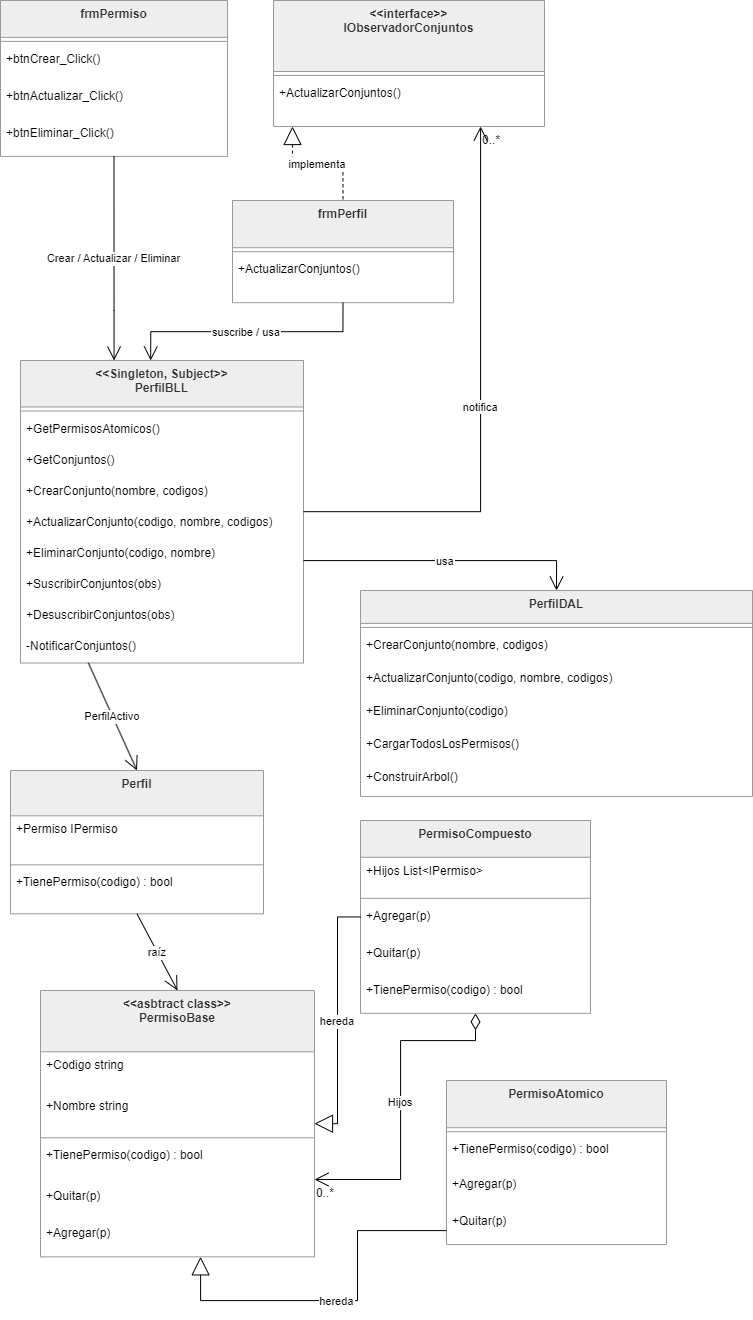

The diagram above was exported from draw.io. Its source (the exported page's mxGraphModel, read from the mxfile embedded in the PNG):
<mxGraphModel dx="1553" dy="845" grid="1" gridSize="10" guides="1" tooltips="1" connect="1" arrows="1" fold="1" page="1" pageScale="1" pageWidth="827" pageHeight="1169" math="0" shadow="0">
  <root>
    <mxCell id="0" />
    <mxCell id="1" parent="0" />
    <mxCell id="GWe119OSEGpukx6wDnhR-1" parent="1" style="swimlane;fontStyle=1;align=center;verticalAlign=top;childLayout=stackLayout;horizontal=1;startSize=61.33333333333333;horizontalStack=0;resizeParent=1;resizeParentMax=0;resizeLast=0;collapsible=0;marginBottom=0;fillColor=light-dark(#eeeeee,#1f2020);strokeColor=light-dark(#999999,#cccccc);fontColor=light-dark(#333333,#cccccc);" value="&lt;&lt;asbtract class&gt;&gt;&#10;PermisoBase" vertex="1">
      <mxGeometry height="266.3333333333333" width="274" x="80" y="1030" as="geometry" />
    </mxCell>
    <mxCell id="GWe119OSEGpukx6wDnhR-2" parent="GWe119OSEGpukx6wDnhR-1" style="text;strokeColor=none;fillColor=none;align=left;verticalAlign=top;spacingLeft=4;spacingRight=4;overflow=hidden;rotatable=0;points=[[0,0.5],[1,0.5]];portConstraint=eastwest;" value="+Codigo string" vertex="1">
      <mxGeometry height="41" width="274" y="61.33333333333333" as="geometry" />
    </mxCell>
    <mxCell id="GWe119OSEGpukx6wDnhR-3" parent="GWe119OSEGpukx6wDnhR-1" style="text;strokeColor=none;fillColor=none;align=left;verticalAlign=top;spacingLeft=4;spacingRight=4;overflow=hidden;rotatable=0;points=[[0,0.5],[1,0.5]];portConstraint=eastwest;" value="+Nombre string" vertex="1">
      <mxGeometry height="41" width="274" y="102.33333333333333" as="geometry" />
    </mxCell>
    <mxCell id="GWe119OSEGpukx6wDnhR-4" parent="GWe119OSEGpukx6wDnhR-1" style="line;strokeWidth=1;fillColor=none;align=left;verticalAlign=middle;spacingTop=-1;spacingLeft=3;spacingRight=3;rotatable=0;labelPosition=right;points=[];portConstraint=eastwest;strokeColor=inherit;" vertex="1">
      <mxGeometry height="8" width="274" y="143.33333333333331" as="geometry" />
    </mxCell>
    <mxCell id="GWe119OSEGpukx6wDnhR-5" parent="GWe119OSEGpukx6wDnhR-1" style="text;strokeColor=none;fillColor=none;align=left;verticalAlign=top;spacingLeft=4;spacingRight=4;overflow=hidden;rotatable=0;points=[[0,0.5],[1,0.5]];portConstraint=eastwest;" value="+TienePermiso(codigo) : bool" vertex="1">
      <mxGeometry height="41" width="274" y="151.33333333333331" as="geometry" />
    </mxCell>
    <mxCell id="GWe119OSEGpukx6wDnhR-61" parent="GWe119OSEGpukx6wDnhR-1" style="text;strokeColor=none;fillColor=none;align=left;verticalAlign=top;spacingLeft=4;spacingRight=4;overflow=hidden;rotatable=0;points=[[0,0.5],[1,0.5]];portConstraint=eastwest;" value="+Quitar(p)" vertex="1">
      <mxGeometry height="37" width="274" y="192.33333333333331" as="geometry" />
    </mxCell>
    <mxCell id="GWe119OSEGpukx6wDnhR-60" parent="GWe119OSEGpukx6wDnhR-1" style="text;strokeColor=none;fillColor=none;align=left;verticalAlign=top;spacingLeft=4;spacingRight=4;overflow=hidden;rotatable=0;points=[[0,0.5],[1,0.5]];portConstraint=eastwest;" value="+Agregar(p)" vertex="1">
      <mxGeometry height="37" width="274" y="229.33333333333331" as="geometry" />
    </mxCell>
    <mxCell id="GWe119OSEGpukx6wDnhR-6" parent="1" style="swimlane;fontStyle=1;align=center;verticalAlign=top;childLayout=stackLayout;horizontal=1;startSize=47.2;horizontalStack=0;resizeParent=1;resizeParentMax=0;resizeLast=0;collapsible=0;marginBottom=0;fillColor=light-dark(#eeeeee,#1f2020);strokeColor=light-dark(#999999,#cccccc);fontColor=light-dark(#333333,#cccccc);" value="PermisoAtomico" vertex="1">
      <mxGeometry height="164" width="220" x="486" y="1120" as="geometry" />
    </mxCell>
    <mxCell id="GWe119OSEGpukx6wDnhR-7" parent="GWe119OSEGpukx6wDnhR-6" style="line;strokeWidth=1;fillColor=none;align=left;verticalAlign=middle;spacingTop=-1;spacingLeft=3;spacingRight=3;rotatable=0;labelPosition=right;points=[];portConstraint=eastwest;strokeColor=inherit;" vertex="1">
      <mxGeometry height="8" width="220" y="47.2" as="geometry" />
    </mxCell>
    <mxCell id="GWe119OSEGpukx6wDnhR-8" parent="GWe119OSEGpukx6wDnhR-6" style="text;strokeColor=none;fillColor=none;align=left;verticalAlign=top;spacingLeft=4;spacingRight=4;overflow=hidden;rotatable=0;points=[[0,0.5],[1,0.5]];portConstraint=eastwest;" value="+TienePermiso(codigo) : bool" vertex="1">
      <mxGeometry height="34.8" width="220" y="55.2" as="geometry" />
    </mxCell>
    <mxCell id="GWe119OSEGpukx6wDnhR-62" parent="GWe119OSEGpukx6wDnhR-6" style="text;strokeColor=none;fillColor=none;align=left;verticalAlign=top;spacingLeft=4;spacingRight=4;overflow=hidden;rotatable=0;points=[[0,0.5],[1,0.5]];portConstraint=eastwest;" value="+Agregar(p)" vertex="1">
      <mxGeometry height="37" width="220" y="90" as="geometry" />
    </mxCell>
    <mxCell id="GWe119OSEGpukx6wDnhR-63" parent="GWe119OSEGpukx6wDnhR-6" style="text;strokeColor=none;fillColor=none;align=left;verticalAlign=top;spacingLeft=4;spacingRight=4;overflow=hidden;rotatable=0;points=[[0,0.5],[1,0.5]];portConstraint=eastwest;" value="+Quitar(p)" vertex="1">
      <mxGeometry height="37" width="220" y="127" as="geometry" />
    </mxCell>
    <mxCell id="GWe119OSEGpukx6wDnhR-9" parent="1" style="swimlane;fontStyle=1;align=center;verticalAlign=top;childLayout=stackLayout;horizontal=1;startSize=36.8;horizontalStack=0;resizeParent=1;resizeParentMax=0;resizeLast=0;collapsible=0;marginBottom=0;fillColor=light-dark(#eeeeee,#1f2020);strokeColor=light-dark(#999999,#cccccc);fontColor=light-dark(#333333,#cccccc);" value="PermisoCompuesto" vertex="1">
      <mxGeometry height="192.8" width="230" x="400" y="860" as="geometry" />
    </mxCell>
    <mxCell id="GWe119OSEGpukx6wDnhR-10" parent="GWe119OSEGpukx6wDnhR-9" style="text;strokeColor=none;fillColor=none;align=left;verticalAlign=top;spacingLeft=4;spacingRight=4;overflow=hidden;rotatable=0;points=[[0,0.5],[1,0.5]];portConstraint=eastwest;" value="+Hijos List&lt;IPermiso&gt;" vertex="1">
      <mxGeometry height="37" width="230" y="36.8" as="geometry" />
    </mxCell>
    <mxCell id="GWe119OSEGpukx6wDnhR-11" parent="GWe119OSEGpukx6wDnhR-9" style="line;strokeWidth=1;fillColor=none;align=left;verticalAlign=middle;spacingTop=-1;spacingLeft=3;spacingRight=3;rotatable=0;labelPosition=right;points=[];portConstraint=eastwest;strokeColor=inherit;" vertex="1">
      <mxGeometry height="8" width="230" y="73.8" as="geometry" />
    </mxCell>
    <mxCell id="GWe119OSEGpukx6wDnhR-12" parent="GWe119OSEGpukx6wDnhR-9" style="text;strokeColor=none;fillColor=none;align=left;verticalAlign=top;spacingLeft=4;spacingRight=4;overflow=hidden;rotatable=0;points=[[0,0.5],[1,0.5]];portConstraint=eastwest;" value="+Agregar(p)" vertex="1">
      <mxGeometry height="37" width="230" y="81.8" as="geometry" />
    </mxCell>
    <mxCell id="GWe119OSEGpukx6wDnhR-13" parent="GWe119OSEGpukx6wDnhR-9" style="text;strokeColor=none;fillColor=none;align=left;verticalAlign=top;spacingLeft=4;spacingRight=4;overflow=hidden;rotatable=0;points=[[0,0.5],[1,0.5]];portConstraint=eastwest;" value="+Quitar(p)" vertex="1">
      <mxGeometry height="37" width="230" y="118.8" as="geometry" />
    </mxCell>
    <mxCell id="GWe119OSEGpukx6wDnhR-14" parent="GWe119OSEGpukx6wDnhR-9" style="text;strokeColor=none;fillColor=none;align=left;verticalAlign=top;spacingLeft=4;spacingRight=4;overflow=hidden;rotatable=0;points=[[0,0.5],[1,0.5]];portConstraint=eastwest;" value="+TienePermiso(codigo) : bool" vertex="1">
      <mxGeometry height="37" width="230" y="155.8" as="geometry" />
    </mxCell>
    <mxCell id="GWe119OSEGpukx6wDnhR-15" parent="1" style="swimlane;fontStyle=1;align=center;verticalAlign=top;childLayout=stackLayout;horizontal=1;startSize=45.333333333333336;horizontalStack=0;resizeParent=1;resizeParentMax=0;resizeLast=0;collapsible=0;marginBottom=0;fillColor=light-dark(#eeeeee,#1f2020);strokeColor=light-dark(#999999,#cccccc);fontColor=light-dark(#333333,#cccccc);" value="Perfil" vertex="1">
      <mxGeometry height="143.33333333333334" width="253" x="50" y="810" as="geometry" />
    </mxCell>
    <mxCell id="GWe119OSEGpukx6wDnhR-16" parent="GWe119OSEGpukx6wDnhR-15" style="text;strokeColor=none;fillColor=none;align=left;verticalAlign=top;spacingLeft=4;spacingRight=4;overflow=hidden;rotatable=0;points=[[0,0.5],[1,0.5]];portConstraint=eastwest;" value="+Permiso IPermiso" vertex="1">
      <mxGeometry height="45" width="253" y="45.333333333333336" as="geometry" />
    </mxCell>
    <mxCell id="GWe119OSEGpukx6wDnhR-17" parent="GWe119OSEGpukx6wDnhR-15" style="line;strokeWidth=1;fillColor=none;align=left;verticalAlign=middle;spacingTop=-1;spacingLeft=3;spacingRight=3;rotatable=0;labelPosition=right;points=[];portConstraint=eastwest;strokeColor=inherit;" vertex="1">
      <mxGeometry height="8" width="253" y="90.33333333333334" as="geometry" />
    </mxCell>
    <mxCell id="GWe119OSEGpukx6wDnhR-18" parent="GWe119OSEGpukx6wDnhR-15" style="text;strokeColor=none;fillColor=none;align=left;verticalAlign=top;spacingLeft=4;spacingRight=4;overflow=hidden;rotatable=0;points=[[0,0.5],[1,0.5]];portConstraint=eastwest;" value="+TienePermiso(codigo) : bool" vertex="1">
      <mxGeometry height="45" width="253" y="98.33333333333334" as="geometry" />
    </mxCell>
    <mxCell id="GWe119OSEGpukx6wDnhR-19" parent="1" style="swimlane;fontStyle=1;align=center;verticalAlign=top;childLayout=stackLayout;horizontal=1;startSize=71;horizontalStack=0;resizeParent=1;resizeParentMax=0;resizeLast=0;collapsible=0;marginBottom=0;fillColor=light-dark(#eeeeee,#1f2020);strokeColor=light-dark(#999999,#cccccc);fontColor=light-dark(#333333,#cccccc);" value="&lt;&lt;interface&gt;&gt;&#10;IObservadorConjuntos" vertex="1">
      <mxGeometry height="126" width="271" x="313" y="40" as="geometry" />
    </mxCell>
    <mxCell id="GWe119OSEGpukx6wDnhR-20" parent="GWe119OSEGpukx6wDnhR-19" style="line;strokeWidth=1;fillColor=none;align=left;verticalAlign=middle;spacingTop=-1;spacingLeft=3;spacingRight=3;rotatable=0;labelPosition=right;points=[];portConstraint=eastwest;strokeColor=inherit;" vertex="1">
      <mxGeometry height="8" width="271" y="71" as="geometry" />
    </mxCell>
    <mxCell id="GWe119OSEGpukx6wDnhR-21" parent="GWe119OSEGpukx6wDnhR-19" style="text;strokeColor=none;fillColor=none;align=left;verticalAlign=top;spacingLeft=4;spacingRight=4;overflow=hidden;rotatable=0;points=[[0,0.5],[1,0.5]];portConstraint=eastwest;" value="+ActualizarConjuntos()" vertex="1">
      <mxGeometry height="47" width="271" y="79" as="geometry" />
    </mxCell>
    <mxCell id="GWe119OSEGpukx6wDnhR-22" parent="1" style="swimlane;fontStyle=1;align=center;verticalAlign=top;childLayout=stackLayout;horizontal=1;startSize=46.5;horizontalStack=0;resizeParent=1;resizeParentMax=0;resizeLast=0;collapsible=0;marginBottom=0;fillColor=light-dark(#eeeeee,#1f2020);strokeColor=light-dark(#999999,#cccccc);fontColor=light-dark(#333333,#cccccc);" value="&lt;&lt;Singleton, Subject&gt;&gt;&#10;PerfilBLL" vertex="1">
      <mxGeometry height="302.5" width="283" x="60" y="400" as="geometry" />
    </mxCell>
    <mxCell id="GWe119OSEGpukx6wDnhR-23" parent="GWe119OSEGpukx6wDnhR-22" style="line;strokeWidth=1;fillColor=none;align=left;verticalAlign=middle;spacingTop=-1;spacingLeft=3;spacingRight=3;rotatable=0;labelPosition=right;points=[];portConstraint=eastwest;strokeColor=inherit;" vertex="1">
      <mxGeometry height="8" width="283" y="46.5" as="geometry" />
    </mxCell>
    <mxCell id="GWe119OSEGpukx6wDnhR-24" parent="GWe119OSEGpukx6wDnhR-22" style="text;strokeColor=none;fillColor=none;align=left;verticalAlign=top;spacingLeft=4;spacingRight=4;overflow=hidden;rotatable=0;points=[[0,0.5],[1,0.5]];portConstraint=eastwest;" value="+GetPermisosAtomicos()" vertex="1">
      <mxGeometry height="31" width="283" y="54.5" as="geometry" />
    </mxCell>
    <mxCell id="GWe119OSEGpukx6wDnhR-25" parent="GWe119OSEGpukx6wDnhR-22" style="text;strokeColor=none;fillColor=none;align=left;verticalAlign=top;spacingLeft=4;spacingRight=4;overflow=hidden;rotatable=0;points=[[0,0.5],[1,0.5]];portConstraint=eastwest;" value="+GetConjuntos()" vertex="1">
      <mxGeometry height="31" width="283" y="85.5" as="geometry" />
    </mxCell>
    <mxCell id="GWe119OSEGpukx6wDnhR-26" parent="GWe119OSEGpukx6wDnhR-22" style="text;strokeColor=none;fillColor=none;align=left;verticalAlign=top;spacingLeft=4;spacingRight=4;overflow=hidden;rotatable=0;points=[[0,0.5],[1,0.5]];portConstraint=eastwest;" value="+CrearConjunto(nombre, codigos)" vertex="1">
      <mxGeometry height="31" width="283" y="116.5" as="geometry" />
    </mxCell>
    <mxCell id="GWe119OSEGpukx6wDnhR-27" parent="GWe119OSEGpukx6wDnhR-22" style="text;strokeColor=none;fillColor=none;align=left;verticalAlign=top;spacingLeft=4;spacingRight=4;overflow=hidden;rotatable=0;points=[[0,0.5],[1,0.5]];portConstraint=eastwest;" value="+ActualizarConjunto(codigo, nombre, codigos)" vertex="1">
      <mxGeometry height="31" width="283" y="147.5" as="geometry" />
    </mxCell>
    <mxCell id="GWe119OSEGpukx6wDnhR-28" parent="GWe119OSEGpukx6wDnhR-22" style="text;strokeColor=none;fillColor=none;align=left;verticalAlign=top;spacingLeft=4;spacingRight=4;overflow=hidden;rotatable=0;points=[[0,0.5],[1,0.5]];portConstraint=eastwest;" value="+EliminarConjunto(codigo, nombre)" vertex="1">
      <mxGeometry height="31" width="283" y="178.5" as="geometry" />
    </mxCell>
    <mxCell id="GWe119OSEGpukx6wDnhR-29" parent="GWe119OSEGpukx6wDnhR-22" style="text;strokeColor=none;fillColor=none;align=left;verticalAlign=top;spacingLeft=4;spacingRight=4;overflow=hidden;rotatable=0;points=[[0,0.5],[1,0.5]];portConstraint=eastwest;" value="+SuscribirConjuntos(obs)" vertex="1">
      <mxGeometry height="31" width="283" y="209.5" as="geometry" />
    </mxCell>
    <mxCell id="GWe119OSEGpukx6wDnhR-30" parent="GWe119OSEGpukx6wDnhR-22" style="text;strokeColor=none;fillColor=none;align=left;verticalAlign=top;spacingLeft=4;spacingRight=4;overflow=hidden;rotatable=0;points=[[0,0.5],[1,0.5]];portConstraint=eastwest;" value="+DesuscribirConjuntos(obs)" vertex="1">
      <mxGeometry height="31" width="283" y="240.5" as="geometry" />
    </mxCell>
    <mxCell id="GWe119OSEGpukx6wDnhR-31" parent="GWe119OSEGpukx6wDnhR-22" style="text;strokeColor=none;fillColor=none;align=left;verticalAlign=top;spacingLeft=4;spacingRight=4;overflow=hidden;rotatable=0;points=[[0,0.5],[1,0.5]];portConstraint=eastwest;" value="-NotificarConjuntos()" vertex="1">
      <mxGeometry height="31" width="283" y="271.5" as="geometry" />
    </mxCell>
    <mxCell id="GWe119OSEGpukx6wDnhR-32" parent="1" style="swimlane;fontStyle=1;align=center;verticalAlign=top;childLayout=stackLayout;horizontal=1;startSize=32.92307692307692;horizontalStack=0;resizeParent=1;resizeParentMax=0;resizeLast=0;collapsible=0;marginBottom=0;fillColor=light-dark(#eeeeee,#1f2020);strokeColor=light-dark(#999999,#cccccc);fontColor=light-dark(#333333,#cccccc);" value="PerfilDAL" vertex="1">
      <mxGeometry height="205.9230769230769" width="392" x="400" y="630" as="geometry" />
    </mxCell>
    <mxCell id="GWe119OSEGpukx6wDnhR-33" parent="GWe119OSEGpukx6wDnhR-32" style="line;strokeWidth=1;fillColor=none;align=left;verticalAlign=middle;spacingTop=-1;spacingLeft=3;spacingRight=3;rotatable=0;labelPosition=right;points=[];portConstraint=eastwest;strokeColor=inherit;" vertex="1">
      <mxGeometry height="8" width="392" y="32.92307692307692" as="geometry" />
    </mxCell>
    <mxCell id="GWe119OSEGpukx6wDnhR-34" parent="GWe119OSEGpukx6wDnhR-32" style="text;strokeColor=none;fillColor=none;align=left;verticalAlign=top;spacingLeft=4;spacingRight=4;overflow=hidden;rotatable=0;points=[[0,0.5],[1,0.5]];portConstraint=eastwest;" value="+CrearConjunto(nombre, codigos)" vertex="1">
      <mxGeometry height="33" width="392" y="40.92307692307692" as="geometry" />
    </mxCell>
    <mxCell id="GWe119OSEGpukx6wDnhR-35" parent="GWe119OSEGpukx6wDnhR-32" style="text;strokeColor=none;fillColor=none;align=left;verticalAlign=top;spacingLeft=4;spacingRight=4;overflow=hidden;rotatable=0;points=[[0,0.5],[1,0.5]];portConstraint=eastwest;" value="+ActualizarConjunto(codigo, nombre, codigos)" vertex="1">
      <mxGeometry height="33" width="392" y="73.92307692307692" as="geometry" />
    </mxCell>
    <mxCell id="GWe119OSEGpukx6wDnhR-36" parent="GWe119OSEGpukx6wDnhR-32" style="text;strokeColor=none;fillColor=none;align=left;verticalAlign=top;spacingLeft=4;spacingRight=4;overflow=hidden;rotatable=0;points=[[0,0.5],[1,0.5]];portConstraint=eastwest;" value="+EliminarConjunto(codigo)" vertex="1">
      <mxGeometry height="33" width="392" y="106.92307692307692" as="geometry" />
    </mxCell>
    <mxCell id="GWe119OSEGpukx6wDnhR-37" parent="GWe119OSEGpukx6wDnhR-32" style="text;strokeColor=none;fillColor=none;align=left;verticalAlign=top;spacingLeft=4;spacingRight=4;overflow=hidden;rotatable=0;points=[[0,0.5],[1,0.5]];portConstraint=eastwest;" value="+CargarTodosLosPermisos()" vertex="1">
      <mxGeometry height="33" width="392" y="139.9230769230769" as="geometry" />
    </mxCell>
    <mxCell id="GWe119OSEGpukx6wDnhR-38" parent="GWe119OSEGpukx6wDnhR-32" style="text;strokeColor=none;fillColor=none;align=left;verticalAlign=top;spacingLeft=4;spacingRight=4;overflow=hidden;rotatable=0;points=[[0,0.5],[1,0.5]];portConstraint=eastwest;" value="+ConstruirArbol()" vertex="1">
      <mxGeometry height="33" width="392" y="172.9230769230769" as="geometry" />
    </mxCell>
    <mxCell id="GWe119OSEGpukx6wDnhR-39" parent="1" style="swimlane;fontStyle=1;align=center;verticalAlign=top;childLayout=stackLayout;horizontal=1;startSize=47.2;horizontalStack=0;resizeParent=1;resizeParentMax=0;resizeLast=0;collapsible=0;marginBottom=0;fillColor=light-dark(#eeeeee,#1f2020);strokeColor=light-dark(#999999,#cccccc);fontColor=light-dark(#333333,#cccccc);" value="frmPerfil" vertex="1">
      <mxGeometry height="102.2" width="221" x="272" y="240" as="geometry" />
    </mxCell>
    <mxCell id="GWe119OSEGpukx6wDnhR-40" parent="GWe119OSEGpukx6wDnhR-39" style="line;strokeWidth=1;fillColor=none;align=left;verticalAlign=middle;spacingTop=-1;spacingLeft=3;spacingRight=3;rotatable=0;labelPosition=right;points=[];portConstraint=eastwest;strokeColor=inherit;" vertex="1">
      <mxGeometry height="8" width="221" y="47.2" as="geometry" />
    </mxCell>
    <mxCell id="GWe119OSEGpukx6wDnhR-41" parent="GWe119OSEGpukx6wDnhR-39" style="text;strokeColor=none;fillColor=none;align=left;verticalAlign=top;spacingLeft=4;spacingRight=4;overflow=hidden;rotatable=0;points=[[0,0.5],[1,0.5]];portConstraint=eastwest;" value="+ActualizarConjuntos()" vertex="1">
      <mxGeometry height="47" width="221" y="55.2" as="geometry" />
    </mxCell>
    <mxCell id="GWe119OSEGpukx6wDnhR-42" parent="1" style="swimlane;fontStyle=1;align=center;verticalAlign=top;childLayout=stackLayout;horizontal=1;startSize=36.888888888888886;horizontalStack=0;resizeParent=1;resizeParentMax=0;resizeLast=0;collapsible=0;marginBottom=0;fillColor=light-dark(#eeeeee,#1f2020);strokeColor=light-dark(#999999,#cccccc);fontColor=light-dark(#333333,#cccccc);" value="frmPermiso" vertex="1">
      <mxGeometry height="155.88888888888889" width="227" x="40" y="40" as="geometry" />
    </mxCell>
    <mxCell id="GWe119OSEGpukx6wDnhR-43" parent="GWe119OSEGpukx6wDnhR-42" style="line;strokeWidth=1;fillColor=none;align=left;verticalAlign=middle;spacingTop=-1;spacingLeft=3;spacingRight=3;rotatable=0;labelPosition=right;points=[];portConstraint=eastwest;strokeColor=inherit;" vertex="1">
      <mxGeometry height="8" width="227" y="36.888888888888886" as="geometry" />
    </mxCell>
    <mxCell id="GWe119OSEGpukx6wDnhR-44" parent="GWe119OSEGpukx6wDnhR-42" style="text;strokeColor=none;fillColor=none;align=left;verticalAlign=top;spacingLeft=4;spacingRight=4;overflow=hidden;rotatable=0;points=[[0,0.5],[1,0.5]];portConstraint=eastwest;" value="+btnCrear_Click()" vertex="1">
      <mxGeometry height="37" width="227" y="44.888888888888886" as="geometry" />
    </mxCell>
    <mxCell id="GWe119OSEGpukx6wDnhR-45" parent="GWe119OSEGpukx6wDnhR-42" style="text;strokeColor=none;fillColor=none;align=left;verticalAlign=top;spacingLeft=4;spacingRight=4;overflow=hidden;rotatable=0;points=[[0,0.5],[1,0.5]];portConstraint=eastwest;" value="+btnActualizar_Click()" vertex="1">
      <mxGeometry height="37" width="227" y="81.88888888888889" as="geometry" />
    </mxCell>
    <mxCell id="GWe119OSEGpukx6wDnhR-46" parent="GWe119OSEGpukx6wDnhR-42" style="text;strokeColor=none;fillColor=none;align=left;verticalAlign=top;spacingLeft=4;spacingRight=4;overflow=hidden;rotatable=0;points=[[0,0.5],[1,0.5]];portConstraint=eastwest;" value="+btnEliminar_Click()" vertex="1">
      <mxGeometry height="37" width="227" y="118.88888888888889" as="geometry" />
    </mxCell>
    <mxCell id="GWe119OSEGpukx6wDnhR-47" edge="1" parent="1" source="GWe119OSEGpukx6wDnhR-1" style="startArrow=block;startSize=16;startFill=0;endArrow=none;rounded=0;edgeStyle=orthogonalEdgeStyle;" target="GWe119OSEGpukx6wDnhR-6" value="hereda">
      <mxGeometry relative="1" as="geometry">
        <Array as="points">
          <mxPoint x="240" y="1340" />
          <mxPoint x="397" y="1340" />
          <mxPoint x="397" y="1270" />
        </Array>
      </mxGeometry>
    </mxCell>
    <mxCell id="GWe119OSEGpukx6wDnhR-48" edge="1" parent="1" source="GWe119OSEGpukx6wDnhR-1" style="startArrow=block;startSize=16;startFill=0;endArrow=none;rounded=0;edgeStyle=orthogonalEdgeStyle;" target="GWe119OSEGpukx6wDnhR-9" value="hereda">
      <mxGeometry relative="1" x="-0.0003" as="geometry">
        <mxPoint as="offset" />
      </mxGeometry>
    </mxCell>
    <mxCell id="GWe119OSEGpukx6wDnhR-49" edge="1" parent="1" source="GWe119OSEGpukx6wDnhR-9" style="startArrow=diamondThin;startSize=14;startFill=0;endArrow=open;endSize=12;rounded=0;edgeStyle=orthogonalEdgeStyle;" target="GWe119OSEGpukx6wDnhR-1" value="Hijos">
      <mxGeometry relative="1" as="geometry">
        <Array as="points">
          <mxPoint x="515" y="1080" />
          <mxPoint x="440" y="1080" />
          <mxPoint x="440" y="1219" />
        </Array>
      </mxGeometry>
    </mxCell>
    <mxCell id="GWe119OSEGpukx6wDnhR-50" parent="GWe119OSEGpukx6wDnhR-49" style="edgeLabel;resizable=0;labelBackgroundColor=none;fontSize=12;align=left;verticalAlign=top;" value="0..*" vertex="1">
      <mxGeometry relative="1" x="1" as="geometry" />
    </mxCell>
    <mxCell id="GWe119OSEGpukx6wDnhR-51" edge="1" parent="1" source="GWe119OSEGpukx6wDnhR-15" style="curved=1;startArrow=none;endArrow=open;endSize=12;exitX=0.5;exitY=1;entryX=0.5;entryY=0;rounded=0;" target="GWe119OSEGpukx6wDnhR-1" value="raíz">
      <mxGeometry relative="1" as="geometry">
        <Array as="points" />
      </mxGeometry>
    </mxCell>
    <mxCell id="GWe119OSEGpukx6wDnhR-52" edge="1" parent="1" source="GWe119OSEGpukx6wDnhR-22" style="startArrow=none;endArrow=open;endSize=12;exitX=0.24;exitY=1;entryX=0.5;entryY=0;rounded=0;" target="GWe119OSEGpukx6wDnhR-15" value="PerfilActivo">
      <mxGeometry relative="1" as="geometry" />
    </mxCell>
    <mxCell id="GWe119OSEGpukx6wDnhR-53" edge="1" parent="1" source="GWe119OSEGpukx6wDnhR-22" style="startArrow=none;endArrow=open;endSize=12;entryX=0.5;entryY=0;rounded=0;edgeStyle=orthogonalEdgeStyle;" target="GWe119OSEGpukx6wDnhR-32" value="usa">
      <mxGeometry relative="1" as="geometry">
        <Array as="points">
          <mxPoint x="596" y="600" />
        </Array>
      </mxGeometry>
    </mxCell>
    <mxCell id="GWe119OSEGpukx6wDnhR-54" edge="1" parent="1" source="GWe119OSEGpukx6wDnhR-19" style="dashed=1;startArrow=block;startSize=16;startFill=0;endArrow=none;exitX=0.07;exitY=1;entryX=0.5;entryY=0;rounded=0;edgeStyle=orthogonalEdgeStyle;" target="GWe119OSEGpukx6wDnhR-39" value="implementa">
      <mxGeometry relative="1" as="geometry" />
    </mxCell>
    <mxCell id="GWe119OSEGpukx6wDnhR-55" edge="1" parent="1" source="GWe119OSEGpukx6wDnhR-22" style="startArrow=none;endArrow=open;endSize=12;rounded=0;edgeStyle=orthogonalEdgeStyle;" target="GWe119OSEGpukx6wDnhR-19" value="notifica">
      <mxGeometry relative="1" as="geometry">
        <Array as="points">
          <mxPoint x="520" y="551" />
        </Array>
        <mxPoint x="429.9999999999998" y="545.831176470588" as="sourcePoint" />
        <mxPoint x="535.5" y="195.89" as="targetPoint" />
      </mxGeometry>
    </mxCell>
    <mxCell id="GWe119OSEGpukx6wDnhR-56" parent="GWe119OSEGpukx6wDnhR-55" style="edgeLabel;resizable=0;labelBackgroundColor=none;fontSize=12;align=left;verticalAlign=top;" value="0..*" vertex="1">
      <mxGeometry relative="1" x="1" as="geometry" />
    </mxCell>
    <mxCell id="GWe119OSEGpukx6wDnhR-57" edge="1" parent="1" source="GWe119OSEGpukx6wDnhR-42" style="startArrow=none;endArrow=open;endSize=12;exitX=0.5;exitY=1;rounded=0;edgeStyle=orthogonalEdgeStyle;" target="GWe119OSEGpukx6wDnhR-22" value="Crear / Actualizar / Eliminar">
      <mxGeometry relative="1" as="geometry">
        <Array as="points">
          <mxPoint x="154" y="350" />
          <mxPoint x="154" y="350" />
        </Array>
      </mxGeometry>
    </mxCell>
    <mxCell id="GWe119OSEGpukx6wDnhR-58" edge="1" parent="1" source="GWe119OSEGpukx6wDnhR-39" style="startArrow=none;endArrow=open;endSize=12;exitX=0.5;exitY=1;entryX=0.46;entryY=0;rounded=0;edgeStyle=orthogonalEdgeStyle;" target="GWe119OSEGpukx6wDnhR-22" value="suscribe / usa">
      <mxGeometry relative="1" as="geometry" />
    </mxCell>
  </root>
</mxGraphModel>